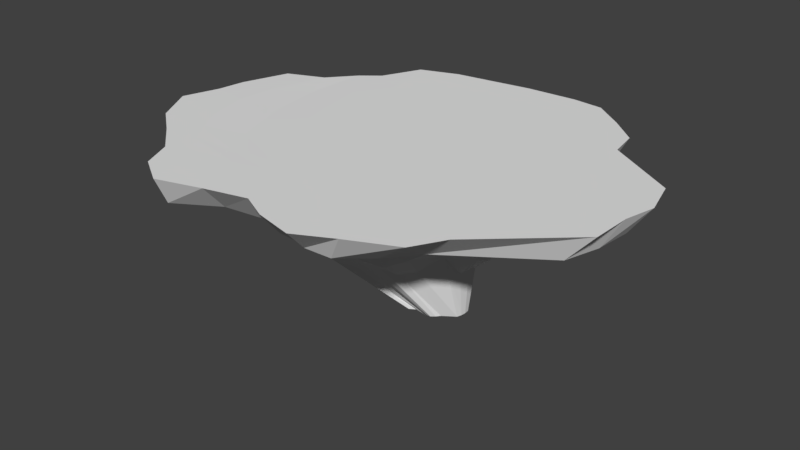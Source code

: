 # Source: MenuScene.blend  (saved by Blender 2.78.0; exported with 4.5.12 LTS)
import bpy
from mathutils import Matrix  # noqa: F401  (used for matrix-valued properties, if any)

bpy.ops.wm.read_factory_settings(use_empty=True)
scene = bpy.context.scene
scene.name = 'Scene'

# ---- collections
col_collection_1 = bpy.data.collections.new('Collection 1'); scene.collection.children.link(col_collection_1)

# ---- world
world_world = bpy.data.worlds.new('World'); scene.world = world_world
world_world.color = (0.05088, 0.05088, 0.05088)
world_world.use_sun_shadow = False
world_world.sun_shadow_jitter_overblur = 0.0
world_world.cycles.sampling_method = 'MANUAL'

# ---- meshes
me_cylinder = bpy.data.meshes.new('Cylinder')
me_cylinder.from_pydata([(0.6939, 33.41, 0.9326), (0.6039, 31.19, -2.925), (7.751, 34.42, 0.9326), (7.785, 30.54, -2.089), (17.16, 34.88, 0.9326), (13.8, 28.13, -4.095), (22.7, 34.34, 0.9326), (20.18, 31.18, -5.516), (28.23, 30.06, 0.9326), (25.3, 26.59, -7.021), (33.21, 25.57, 0.9326), (29.59, 22.38, -4.095), (34.1, 20.11, 0.9326), (32.65, 16.66, -4.095), (46.74, 12.09, 0.9326), (44.33, 11.15, -4.095), (48.59, 5.204, 0.9326), (44.97, 4.702, -4.095), (47.26, -0.2915, 0.9326), (44.33, -1.748, -4.095), (47.02, -7.534, 0.9326), (42.45, -7.949, -4.095), (32.35, -20.71, 0.9326), (26.47, -18.96, -4.095), (29.19, -26.24, 0.9326), (22.36, -23.97, -4.095), (20.8, -30.09, 0.9326), (17.35, -28.08, -4.095), (14.3, -33.41, 0.9326), (12.33, -28.27, -4.095), (7.401, -31.73, 0.9326), (6.907, -26.51, -4.095), (2.429, -29.24, 0.9326), (1.5, -24.43, -4.819), (-5.216, -31.16, 0.9326), (-5.992, -26.51, -4.095), (-13.35, -33.58, 0.9326), (-13.67, -31.13, -4.095), (-18.97, -30.09, 0.9326), (-19.38, -28.08, -4.095), (-21.53, -24.59, 0.9326), (-21.45, -20.71, -3.129), (-27.23, -19.58, 0.9326), (-25.47, -15.31, -4.095), (-32.71, -15.25, 0.9326), (-31.56, -13.24, -4.095), (-36.94, -7.924, 0.9326), (-32.94, -7.275, -6.454), (-34.79, -1.214, 0.9326), (-33.57, -0.825, -6.454), (-34.07, 3.848, 0.9326), (-31.97, 4.213, -4.095), (-31.15, 12.39, 0.9326), (-30.09, 10.41, -4.095), (-24.37, 15.16, 0.9326), (-23.65, 12.49, -4.095), (-20.41, 20.16, 0.8535), (-20.01, 16.45, -3.368), (-16.91, 22.77, 0.907), (-14.53, 21.61, -4.095), (-13.52, 29.94, 0.9326), (-11.5, 28.13, -4.095), (-6.45, 32.42, 0.9326), (-5.298, 30.01, -4.095), (-1.25, 18.05, -10.03), (2.46, 17.86, -9.525), (4.947, 17.53, -8.271), (8.905, 19.53, -8.271), (11.88, 17.08, -8.271), (14.32, 14.11, -8.271), (16.13, 10.72, -8.271), (23.07, 7.45, -8.271), (23.26, 1.52, -11.57), (22.61, -0.1219, -9.963), (22.03, -4.583, -5.817), (13.24, -9.546, -10.06), (10.22, -11.93, -11.92), (7.224, -15.04, -10.22), (4.072, -15.95, -8.271), (1.096, -14.03, -10.38), (-2.21, -12.81, -11.02), (-6.802, -14.9, -8.271), (-11.36, -17.65, -8.271), (-14.75, -15.83, -8.271), (-16.01, -11.62, -7.305), (-18.85, -7.865, -8.678), (-21.98, -7.027, -8.271), (-23.53, -2.193, -12.01), (-23.57, 0.9155, -10.63), (-22.22, 3.332, -8.271), (-21.1, 7.013, -8.271), (-17.28, 8.243, -8.271), (-16.22, 13.21, -6.163), (-10.87, 14.23, -9.012), (-9.069, 18.1, -9.012), (-6.39, 18.65, -8.271), (4.705, 10.8, -18.48), (6.807, 10.6, -18.48), (8.828, 9.983, -18.48), (11.0, 11.08, -18.48), (12.63, 9.739, -18.48), (13.97, 8.106, -18.48), (14.97, 6.244, -18.48), (18.78, 4.449, -18.48), (18.98, 2.347, -18.48), (18.78, 0.2447, -18.48), (18.12, -3.199, -14.17), (14.6, -5.518, -17.11), (11.93, -7.176, -17.84), (10.05, -9.013, -16.7), (7.648, -9.222, -16.78), (6.581, -7.825, -18.48), (5.078, -7.332, -18.4), (3.195, -7.131, -19.78), (-0.1248, -9.332, -18.48), (-1.988, -8.336, -18.48), (-2.72, -6.197, -17.52), (-4.458, -3.785, -18.89), (-5.956, -3.501, -18.48), (-7.395, 0.1142, -22.23), (-7.266, 1.497, -20.84), (-6.088, 2.187, -18.48), (-5.475, 4.208, -18.48), (-3.377, 4.884, -18.48), (-3.417, 8.506, -16.38), (0.597, 8.43, -19.23), (1.583, 10.56, -19.23), (2.603, 10.6, -18.48), (12.81, 5.427, -26.57), (13.7, 5.34, -26.57), (14.55, 5.082, -26.57), (15.46, 5.543, -26.57), (16.15, 4.979, -26.57), (16.71, 4.293, -26.57), (17.13, 3.51, -26.57), (18.73, 2.755, -26.57), (18.82, 1.871, -26.57), (18.73, 0.9873, -26.57), (18.47, 0.1375, -26.57), (16.28, -1.371, -26.57), (15.72, -2.057, -26.57), (15.03, -2.621, -26.57), (14.35, -2.647, -26.57), (13.6, -2.406, -26.57), (13.54, -1.874, -27.3), (11.84, -2.406, -26.57), (10.78, -3.039, -26.57), (10.0, -2.621, -26.57), (9.641, -1.946, -25.61), (9.167, -0.8716, -26.57), (8.332, -0.5875, -26.57), (7.305, 1.448, -28.93), (7.218, 2.332, -28.93), (8.276, 1.804, -26.57), (8.534, 2.654, -26.57), (9.416, 2.938, -26.57), (8.6, 5.614, -24.47), (10.67, 4.188, -26.57), (11.08, 5.082, -26.57), (11.93, 5.34, -26.57), (-17.16, 1.196, -15.95), (-15.77, 2.908, -13.35), (15.17, -8.435, -13.57), (12.04, -10.66, -15.0), (-14.81, 6.051, -13.35), (9.353, -13.39, -13.44), (-11.55, 7.101, -13.35), (6.291, -14.0, -12.41), (1.736, 15.77, -14.31), (4.939, 15.55, -14.04), (-10.99, 11.83, -11.02), (4.063, -12.18, -14.51), (7.423, 15.03, -13.35), (-5.827, 12.35, -14.16), (1.412, -11.23, -14.82), (10.8, 16.73, -13.35), (-4.294, 15.66, -14.16), (-2.156, -12.28, -14.06), (13.34, 14.65, -13.35), (-2.255, 15.98, -13.35), (-6.496, -15.0, -13.35), (15.42, 12.11, -13.35), (-9.392, -13.45, -13.35), (16.97, 9.215, -13.35), (-10.49, -9.951, -12.28), (22.89, 6.424, -13.35), (-13.01, -6.554, -13.8), (23.11, 1.998, -15.17), (-15.56, -5.935, -13.35), (22.64, -0.0656, -14.28), (-17.21, -1.279, -17.47), (21.96, -4.422, -9.617), (13.86, 2.634, -27.58), (33.42, -12.59, 0.9326), (35.26, -2.396, 0.9326), (33.65, 6.863, 0.9326), (28.34, 16.94, 0.9326), (24.61, 22.35, 0.9326), (21.03, 28.38, 0.9326), (29.15, -15.45, 0.9326), (28.62, -5.752, 0.9326), (24.93, 3.051, 0.9326), (19.27, 12.24, 0.9326), (15.66, 19.32, 0.9326), (11.71, 26.19, 0.9326), (20.32, -19.16, 0.9326), (18.76, -10.03, 0.9326), (14.56, -0.7953, 0.9326), (10.15, 8.324, 0.9326), (6.697, 16.07, 0.9326), (3.458, 23.65, 0.9326), (12.48, -20.97, 0.9326), (9.645, -13.16, 0.9326), (4.84, -4.614, 0.9326), (0.251, 4.798, 0.9326), (-2.099, 13.36, 0.9326), (-4.762, 21.45, 0.9326), (4.567, -20.62, 0.9326), (2.588, -15.6, 0.9326), (-2.335, -7.969, 0.9326), (-7.34, 2.924, 0.9326), (-9.259, 11.83, 0.9326), (-11.18, 19.56, 0.9326), (-2.861, -20.52, 0.9278), (-4.604, -17.64, 0.9247), (-8.488, -10.91, 0.9182), (-12.89, -1.051, 0.9151), (-14.26, 6.089, 0.9177), (-15.43, 13.04, 0.9211), (-9.221, -21.85, 0.9241), (-11.43, -18.93, 0.9163), (-15.56, -12.82, 0.9043), (-17.98, -5.83, 0.9007), (-20.02, 1.248, 0.8791), (-20.88, 8.25, 0.8692), (-17.73, -22.95, 0.9385), (-20.36, -19.19, 0.9422), (-23.33, -14.94, 0.945), (-26.14, -9.579, 0.9485), (-27.79, -2.542, 0.9576), (-27.21, 3.983, 0.9507)], [], [(0, 1, 3, 2), (2, 3, 5, 4), (4, 5, 7, 6), (6, 7, 9, 8), (8, 9, 11, 10), (10, 11, 13, 12), (12, 13, 15, 14), (14, 15, 17, 16), (16, 17, 19, 18), (18, 19, 21, 20), (20, 21, 23, 22), (22, 23, 25, 24), (24, 25, 27, 26), (26, 27, 29, 28), (28, 29, 31, 30), (30, 31, 33, 32), (32, 33, 35, 34), (34, 35, 37, 36), (36, 37, 39, 38), (38, 39, 41, 40), (40, 41, 43, 42), (42, 43, 45, 44), (44, 45, 47, 46), (46, 47, 49, 48), (48, 49, 51, 50), (50, 51, 53, 52), (52, 53, 55, 54), (54, 55, 57, 56), (56, 57, 59, 58), (58, 59, 61, 60), (19, 17, 72, 73), (60, 61, 63, 62), (62, 63, 1, 0), (161, 160, 120, 121), (37, 35, 81, 82), (55, 53, 90, 91), (11, 9, 68, 69), (29, 27, 77, 78), (47, 45, 86, 87), (3, 1, 64, 65), (1, 63, 95, 64), (21, 19, 73, 74), (39, 37, 82, 83), (57, 55, 91, 92), (13, 11, 69, 70), (31, 29, 78, 79), (49, 47, 87, 88), (5, 3, 65, 66), (23, 21, 74, 75), (41, 39, 83, 84), (59, 57, 92, 93), (15, 13, 70, 71), (33, 31, 79, 80), (51, 49, 88, 89), (7, 5, 66, 67), (25, 23, 75, 76), (43, 41, 84, 85), (61, 59, 93, 94), (17, 15, 71, 72), (35, 33, 80, 81), (53, 51, 89, 90), (9, 7, 67, 68), (27, 25, 76, 77), (45, 43, 85, 86), (63, 61, 94, 95), (97, 96, 128, 129), (163, 162, 107, 108), (164, 161, 121, 122), (165, 163, 108, 109), (166, 164, 122, 123), (167, 165, 109, 110), (169, 168, 96, 97), (170, 166, 123, 124), (171, 167, 110, 111), (172, 169, 97, 98), (173, 170, 124, 125), (174, 171, 111, 112), (175, 172, 98, 99), (176, 173, 125, 126), (177, 174, 112, 113), (178, 175, 99, 100), (179, 176, 126, 127), (180, 177, 113, 114), (181, 178, 100, 101), (168, 179, 127, 96), (182, 180, 114, 115), (183, 181, 101, 102), (184, 182, 115, 116), (185, 183, 102, 103), (186, 184, 116, 117), (187, 185, 103, 104), (188, 186, 117, 118), (189, 187, 104, 105), (190, 188, 118, 119), (191, 189, 105, 106), (160, 190, 119, 120), (162, 191, 106, 107), (75, 74, 191, 162), (124, 123, 155, 156), (111, 110, 142, 143), (98, 97, 129, 130), (125, 124, 156, 157), (112, 111, 143, 144), (99, 98, 130, 131), (126, 125, 157, 158), (113, 112, 144, 145), (100, 99, 131, 132), (127, 126, 158, 159), (114, 113, 145, 146), (101, 100, 132, 133), (96, 127, 159, 128), (115, 114, 146, 147), (102, 101, 133, 134), (116, 115, 147, 148), (103, 102, 134, 135), (117, 116, 148, 149), (104, 103, 135, 136), (118, 117, 149, 150), (105, 104, 136, 137), (119, 118, 150, 151), (106, 105, 137, 138), (120, 119, 151, 152), (107, 106, 138, 139), (121, 120, 152, 153), (108, 107, 139, 140), (122, 121, 153, 154), (109, 108, 140, 141), (123, 122, 154, 155), (110, 109, 141, 142), (88, 87, 190, 160), (74, 73, 189, 191), (87, 86, 188, 190), (73, 72, 187, 189), (86, 85, 186, 188), (72, 71, 185, 187), (85, 84, 184, 186), (71, 70, 183, 185), (84, 83, 182, 184), (70, 69, 181, 183), (83, 82, 180, 182), (64, 95, 179, 168), (69, 68, 178, 181), (82, 81, 177, 180), (95, 94, 176, 179), (68, 67, 175, 178), (81, 80, 174, 177), (94, 93, 173, 176), (67, 66, 172, 175), (80, 79, 171, 174), (93, 92, 170, 173), (66, 65, 169, 172), (79, 78, 167, 171), (92, 91, 166, 170), (65, 64, 168, 169), (78, 77, 165, 167), (91, 90, 164, 166), (77, 76, 163, 165), (90, 89, 161, 164), (76, 75, 162, 163), (89, 88, 160, 161), (132, 131, 192), (159, 158, 192), (146, 145, 192), (133, 132, 192), (128, 159, 192), (147, 146, 192), (134, 133, 192), (148, 147, 192), (135, 134, 192), (149, 148, 192), (136, 135, 192), (150, 149, 192), (137, 136, 192), (151, 150, 192), (138, 137, 192), (152, 151, 192), (139, 138, 192), (153, 152, 192), (140, 139, 192), (154, 153, 192), (141, 140, 192), (155, 154, 192), (142, 141, 192), (129, 128, 192), (156, 155, 192), (143, 142, 192), (130, 129, 192), (157, 156, 192), (144, 143, 192), (131, 130, 192), (158, 157, 192), (145, 144, 192), (20, 22, 193, 18), (22, 24, 199, 193), (24, 26, 205, 199), (26, 28, 211, 205), (28, 30, 217, 211), (30, 32, 223, 217), (32, 34, 229, 223), (34, 36, 235, 229), (36, 38, 40, 235), (18, 193, 194, 16), (193, 199, 200, 194), (199, 205, 206, 200), (205, 211, 212, 206), (211, 217, 218, 212), (217, 223, 224, 218), (223, 229, 230, 224), (229, 235, 236, 230), (235, 40, 42, 236), (16, 194, 195, 14), (194, 200, 201, 195), (200, 206, 207, 201), (206, 212, 213, 207), (212, 218, 219, 213), (218, 224, 225, 219), (224, 230, 231, 225), (230, 236, 237, 231), (236, 42, 44, 237), (14, 195, 196, 12), (195, 201, 202, 196), (201, 207, 208, 202), (207, 213, 214, 208), (213, 219, 220, 214), (219, 225, 226, 220), (225, 231, 232, 226), (231, 237, 238, 232), (237, 44, 46, 238), (12, 196, 197, 10), (196, 202, 203, 197), (202, 208, 209, 203), (208, 214, 215, 209), (214, 220, 221, 215), (220, 226, 227, 221), (226, 232, 233, 227), (232, 238, 239, 233), (238, 46, 48, 239), (10, 197, 198, 8), (197, 203, 204, 198), (203, 209, 210, 204), (209, 215, 216, 210), (215, 221, 222, 216), (221, 227, 228, 222), (227, 233, 234, 228), (233, 239, 240, 234), (239, 48, 50, 240), (8, 198, 4, 6), (198, 204, 2, 4), (204, 210, 0, 2), (210, 216, 62, 0), (216, 222, 60, 62), (222, 228, 58, 60), (228, 234, 56, 58), (234, 240, 54, 56), (240, 50, 52, 54)])
me_cylinder.use_remesh_preserve_volume = False
me_cylinder.use_remesh_preserve_attributes = False
me_cylinder.use_mirror_vertex_groups = False
me_cylinder.update()

# ---- objects
ob_cylinder = bpy.data.objects.new('Cylinder', me_cylinder)

# ---- transforms, parenting, visibility, modifiers, constraints
ob_cylinder.location = (0.0, 0.0, 0.0)
ob_cylinder.lineart.crease_threshold = 0.0

# ---- collection membership
col_collection_1.objects.link(ob_cylinder)

# ---- scene / render settings (as saved in the file)
scene.frame_start = 1; scene.frame_end = 250; scene.frame_set(1)
scene.render.engine = 'BLENDER_EEVEE_NEXT'
scene.render.resolution_percentage = 50
scene.render.dither_intensity = 0.0
scene.cycles.use_denoising = False
scene.cycles.samples = 128
scene.cycles.sampling_pattern = 'TABULATED_SOBOL'
scene.cycles.light_sampling_threshold = 0.0
scene.cycles.use_adaptive_sampling = False
scene.cycles.use_light_tree = False
scene.cycles.blur_glossy = 0.0
scene.cycles.sample_clamp_indirect = 0.0
scene.view_settings.view_transform = 'Standard'
bpy.context.view_layer.update()

# ---- added for rendering (the .blend has no active camera and no usable light): camera, sun
cam_auto = bpy.data.cameras.new('AutoCamera')
cam_auto.lens = 50.0
cam_auto.sensor_width = 36.0
cam_auto.clip_end = 1843.81
ob_auto_camera = bpy.data.objects.new('AutoCamera', cam_auto)
scene.collection.objects.link(ob_auto_camera)
ob_auto_camera.location = (110.886, -125.423, 70.0606)
ob_auto_camera.rotation_euler = (1.09748, -7.21219e-08, 0.694738)
scene.camera = ob_auto_camera
light_auto_sun = bpy.data.lights.new('AutoSun', 'SUN')
light_auto_sun.energy = 3.0
light_auto_sun.angle = 0.0523599
ob_auto_sun = bpy.data.objects.new('AutoSun', light_auto_sun)
scene.collection.objects.link(ob_auto_sun)
ob_auto_sun.rotation_euler = (0.872665, 0.174533, 0.523599)
bpy.context.view_layer.update()
